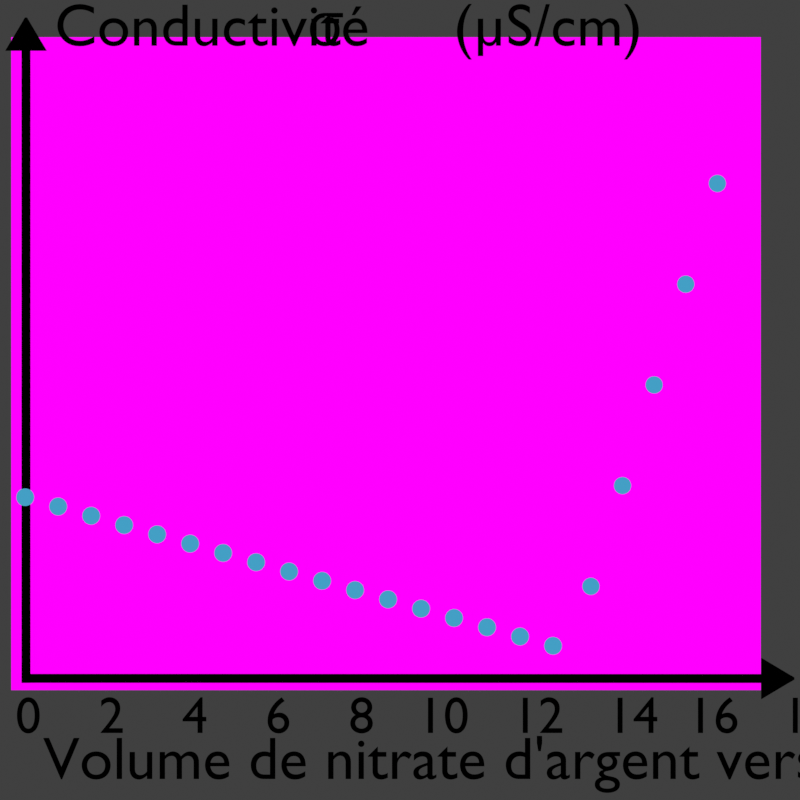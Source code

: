 # Source: graphiques.blend  (saved by Blender 4.0.36; exported with 4.5.12 LTS)
import bpy
from mathutils import Matrix  # noqa: F401  (used for matrix-valued properties, if any)

bpy.ops.wm.read_factory_settings(use_empty=True)
scene = bpy.context.scene
scene.name = 'Scene'

# ---- collections
col_collection = bpy.data.collections.new('Collection'); scene.collection.children.link(col_collection)
col_graphique = bpy.data.collections.new('Graphique'); scene.collection.children.link(col_graphique)
col_ethanol = bpy.data.collections.new('Ethanol'); scene.collection.children.link(col_ethanol)
col_glucose = bpy.data.collections.new('Glucose'); scene.collection.children.link(col_glucose)
col_conductivite = bpy.data.collections.new('conductivite'); scene.collection.children.link(col_conductivite)

# ---- images (referenced by path relative to the original .blend; pixels are not part of the script)
import os
ASSET_DIR = os.environ.get("B2B_ASSET_DIR", "")  # directory of the original .blend (textures are referenced by path, not embedded)
HERE = os.path.dirname(os.path.abspath(__file__))  # packed textures are extracted next to this script under _unpacked/

def load_image(name, relpath, width, height, colorspace="sRGB"):
    """Load a texture the original file referenced (path relative to the .blend, or extracted next to this script)."""
    p = next((c for c in (os.path.join(HERE, relpath), os.path.join(ASSET_DIR, relpath)) if relpath and os.path.exists(c)), "")
    if p:
        img = bpy.data.images.load(p, check_existing=True)
        img.name = name
    else:  # same state as the original file: an image datablock whose file is absent (Cycles renders it pink)
        img = bpy.data.images.new(name, width, height)
        img.source = "FILE"
        img.filepath = "//" + (relpath or name)
    img.colorspace_settings.name = colorspace
    return img
img_masse_volumique_ethanol_png = load_image('masse_volumique_ethanol.png', 'masse_volumique_ethanol.png', 1024, 1024, 'sRGB')
img_conductivite_eau_png = load_image('conductivite_eau.png', 'conductivite_eau.png', 1024, 1024, 'sRGB')

# ---- materials (node trees are filled in below, after node groups)
mat_solution = bpy.data.materials.new('Solution')
mat_solution.alpha_threshold = 0.0
mat_solution.use_transparent_shadow = False
mat_solution.line_color = (0.0, 0.0, 0.0, 1.0)
mat_ligne = bpy.data.materials.new('Ligne')
mat_ligne.alpha_threshold = 0.0
mat_ligne.use_backface_culling = True
mat_ligne.line_color = (0.0, 0.0, 0.0, 1.0)
mat_ethanol = bpy.data.materials.new('Ethanol')
mat_ethanol.surface_render_method = 'BLENDED'
mat_ethanol.blend_method = 'BLEND'
mat_ethanol.alpha_threshold = 0.0
mat_ethanol.use_transparency_overlap = False
mat_ethanol.show_transparent_back = False
mat_ethanol.line_color = (0.0, 0.0, 0.0, 1.0)
mat_texte = bpy.data.materials.new('Texte')
mat_texte.alpha_threshold = 0.0
mat_texte.use_transparent_shadow = False
mat_texte.line_color = (0.0, 0.0, 0.0, 1.0)
mat_ethanol_001 = bpy.data.materials.new('Ethanol.001')
mat_ethanol_001.surface_render_method = 'BLENDED'
mat_ethanol_001.blend_method = 'BLEND'
mat_ethanol_001.alpha_threshold = 0.0
mat_ethanol_001.use_transparency_overlap = False
mat_ethanol_001.show_transparent_back = False
mat_ethanol_001.line_color = (0.0, 0.0, 0.0, 1.0)
mat_ligne_001 = bpy.data.materials.new('Ligne.001')
mat_ligne_001.alpha_threshold = 0.0
mat_ligne_001.line_color = (0.0, 0.0, 0.0, 1.0)

# ---- material node trees
mat_solution.use_nodes = True; mat_solution.node_tree.nodes.clear()
_N = mat_solution.node_tree.nodes; _L = mat_solution.node_tree.links
n0 = _N.new('ShaderNodeOutputMaterial'); n0.name = 'Material Output'; n0.location = (300, 300)
n1 = _N.new('ShaderNodeEmission'); n1.name = 'Emission'; n1.location = (10, 300)
n1.inputs[0].default_value = (0.05664, 0.3465, 0.5586, 1.0)
_L.new(n1.outputs[0], n0.inputs[0])
n0.is_active_output = True
mat_ligne.use_nodes = True; mat_ligne.node_tree.nodes.clear()
_N = mat_ligne.node_tree.nodes; _L = mat_ligne.node_tree.links
n0 = _N.new('ShaderNodeOutputMaterial'); n0.name = 'Material Output'; n0.location = (300, 300)
n0.target = 'CYCLES'
n1 = _N.new('ShaderNodeEmission'); n1.name = 'Emission'; n1.location = (10, 300)
n1.inputs[0].default_value = (0.0, 0.0, 0.0, 1.0)
n2 = _N.new('ShaderNodeOutputMaterial'); n2.name = 'Material Output.001'; n2.location = (0, 0)
n2.target = 'EEVEE'
n3 = _N.new('ShaderNodeMixShader'); n3.name = 'Mix Shader'; n3.location = (0, 0)
n3.label = 'Disable Shadow'
n3.hide = True
n4 = _N.new('ShaderNodeLightPath'); n4.name = 'Light Path'; n4.location = (0, 0)
n4.hide = True
n5 = _N.new('ShaderNodeBsdfTransparent'); n5.name = 'Transparent BSDF'; n5.location = (0, 0)
n5.hide = True
_L.new(n1.outputs[0], n0.inputs[0])
_L.new(n1.outputs[0], n3.inputs[1])
_L.new(n3.outputs[0], n2.inputs[0])
_L.new(n4.outputs[1], n3.inputs[0])
_L.new(n5.outputs[0], n3.inputs[2])
n0.is_active_output = True
mat_ethanol.use_nodes = True; mat_ethanol.node_tree.nodes.clear()
_N = mat_ethanol.node_tree.nodes; _L = mat_ethanol.node_tree.links
n0 = _N.new('ShaderNodeOutputMaterial'); n0.name = 'Material Output'; n0.location = (300, 300)
n0.target = 'CYCLES'
n1 = _N.new('ShaderNodeTexImage'); n1.name = 'Image Texture'; n1.location = (-10, 323)
n1.image = img_masse_volumique_ethanol_png
n2 = _N.new('ShaderNodeTexCoord'); n2.name = 'Texture Coordinate'; n2.location = (-497, 387)
n3 = _N.new('ShaderNodeMath'); n3.name = 'Math'; n3.location = (-499, 129)
n3.operation = 'MULTIPLY'
n3.inputs[0].default_value = 0.8
n3.inputs[1].default_value = 1.0
n4 = _N.new('ShaderNodeMapping'); n4.name = 'Mapping'; n4.location = (-300, 363)
n4.width = 240
n4.inputs[1].default_value = (0.11, 0.11, 0.0)
n5 = _N.new('ShaderNodeOutputMaterial'); n5.name = 'Material Output.001'; n5.location = (0, 0)
n5.target = 'EEVEE'
n6 = _N.new('ShaderNodeMixShader'); n6.name = 'Mix Shader'; n6.location = (0, 0)
n6.label = 'Disable Shadow'
n6.hide = True
n7 = _N.new('ShaderNodeLightPath'); n7.name = 'Light Path'; n7.location = (0, 0)
n7.hide = True
n8 = _N.new('ShaderNodeBsdfTransparent'); n8.name = 'Transparent BSDF'; n8.location = (0, 0)
n8.hide = True
_L.new(n1.outputs[0], n0.inputs[0])
_L.new(n4.outputs[0], n1.inputs[0])
_L.new(n2.outputs[2], n4.inputs[0])
_L.new(n3.outputs[0], n4.inputs[3])
_L.new(n1.outputs[0], n6.inputs[1])
_L.new(n6.outputs[0], n5.inputs[0])
_L.new(n7.outputs[1], n6.inputs[0])
_L.new(n8.outputs[0], n6.inputs[2])
n0.is_active_output = True
mat_texte.use_nodes = True; mat_texte.node_tree.nodes.clear()
_N = mat_texte.node_tree.nodes; _L = mat_texte.node_tree.links
n0 = _N.new('ShaderNodeOutputMaterial'); n0.name = 'Material Output'; n0.location = (300, 300)
n1 = _N.new('ShaderNodeEmission'); n1.name = 'Emission'; n1.location = (10, 300)
n1.inputs[0].default_value = (0.0, 0.0, 0.0, 1.0)
_L.new(n1.outputs[0], n0.inputs[0])
n0.is_active_output = True
mat_ethanol_001.use_nodes = True; mat_ethanol_001.node_tree.nodes.clear()
_N = mat_ethanol_001.node_tree.nodes; _L = mat_ethanol_001.node_tree.links
n0 = _N.new('ShaderNodeOutputMaterial'); n0.name = 'Material Output'; n0.location = (300, 300)
n0.target = 'CYCLES'
n1 = _N.new('ShaderNodeTexImage'); n1.name = 'Image Texture'; n1.location = (-10, 323)
n1.image = img_conductivite_eau_png
n2 = _N.new('ShaderNodeTexCoord'); n2.name = 'Texture Coordinate'; n2.location = (-497, 387)
n3 = _N.new('ShaderNodeMath'); n3.name = 'Math'; n3.location = (-499, 129)
n3.operation = 'MULTIPLY'
n3.inputs[0].default_value = 0.8
n3.inputs[1].default_value = 1.0
n4 = _N.new('ShaderNodeMapping'); n4.name = 'Mapping'; n4.location = (-300, 363)
n4.width = 240
n4.inputs[1].default_value = (0.11, 0.11, 0.0)
n5 = _N.new('ShaderNodeOutputMaterial'); n5.name = 'Material Output.001'; n5.location = (0, 0)
n5.target = 'EEVEE'
n6 = _N.new('ShaderNodeMixShader'); n6.name = 'Mix Shader'; n6.location = (0, 0)
n6.label = 'Disable Shadow'
n6.hide = True
n7 = _N.new('ShaderNodeLightPath'); n7.name = 'Light Path'; n7.location = (0, 0)
n7.hide = True
n8 = _N.new('ShaderNodeBsdfTransparent'); n8.name = 'Transparent BSDF'; n8.location = (0, 0)
n8.hide = True
_L.new(n1.outputs[0], n0.inputs[0])
_L.new(n4.outputs[0], n1.inputs[0])
_L.new(n2.outputs[2], n4.inputs[0])
_L.new(n3.outputs[0], n4.inputs[3])
_L.new(n1.outputs[0], n6.inputs[1])
_L.new(n6.outputs[0], n5.inputs[0])
_L.new(n7.outputs[1], n6.inputs[0])
_L.new(n8.outputs[0], n6.inputs[2])
n0.is_active_output = True
mat_ligne_001.use_nodes = True; mat_ligne_001.node_tree.nodes.clear()
_N = mat_ligne_001.node_tree.nodes; _L = mat_ligne_001.node_tree.links
n0 = _N.new('ShaderNodeOutputMaterial'); n0.name = 'Material Output'; n0.location = (300, 300)
n0.target = 'CYCLES'
n1 = _N.new('ShaderNodeEmission'); n1.name = 'Emission'; n1.location = (10, 300)
n1.inputs[0].default_value = (0.0, 0.0, 0.0, 1.0)
n2 = _N.new('ShaderNodeOutputMaterial'); n2.name = 'Material Output.001'; n2.location = (0, 0)
n2.target = 'EEVEE'
n3 = _N.new('ShaderNodeMixShader'); n3.name = 'Mix Shader'; n3.location = (0, 0)
n3.label = 'Disable Shadow'
n3.hide = True
n4 = _N.new('ShaderNodeLightPath'); n4.name = 'Light Path'; n4.location = (0, 0)
n4.hide = True
n5 = _N.new('ShaderNodeBsdfTransparent'); n5.name = 'Transparent BSDF'; n5.location = (0, 0)
n5.hide = True
_L.new(n1.outputs[0], n0.inputs[0])
_L.new(n1.outputs[0], n3.inputs[1])
_L.new(n3.outputs[0], n2.inputs[0])
_L.new(n4.outputs[1], n3.inputs[0])
_L.new(n5.outputs[0], n3.inputs[2])
n0.is_active_output = True

# ---- world
world_world = bpy.data.worlds.new('World'); scene.world = world_world
world_world.use_nodes = True; world_world.node_tree.nodes.clear()
_N = world_world.node_tree.nodes; _L = world_world.node_tree.links
n0 = _N.new('ShaderNodeOutputWorld'); n0.name = 'World Output'; n0.location = (300, 300)
n1 = _N.new('ShaderNodeBackground'); n1.name = 'Background'; n1.location = (10, 300)
n1.inputs[0].default_value = (0.05088, 0.05088, 0.05088, 1.0)
_L.new(n1.outputs[0], n0.inputs[0])
n0.is_active_output = True
world_world.color = (0.05088, 0.05088, 0.05088)
world_world.use_sun_shadow = False
world_world.sun_shadow_jitter_overblur = 0.0

# ---- cameras
cam_camera = bpy.data.cameras.new('Camera')
cam_camera.type = 'ORTHO'
cam_camera.clip_end = 100.0
cam_camera.ortho_scale = 2.6
cam_camera_001 = bpy.data.cameras.new('Camera.001')
cam_camera_001.type = 'ORTHO'
cam_camera_001.clip_end = 100.0
cam_camera_001.ortho_scale = 2.45

# ---- meshes
me_circle = bpy.data.meshes.new('Circle')
me_circle.from_pydata([(-4.28e-08, 0.0362, 1.157e-08), (-0.007063, 0.03551, 1.157e-08), (-0.01385, 0.03345, 1.157e-08), (-0.02011, 0.0301, 1.157e-08), (-0.0256, 0.0256, 1.157e-08), (-0.0301, 0.02011, 1.157e-08), (-0.03345, 0.01385, 1.157e-08), (-0.03551, 0.007063, 1.157e-08), (-0.0362, -1.955e-08, 1.157e-08), (-0.03551, -0.007063, 1.157e-08), (-0.03345, -0.01385, 1.157e-08), (-0.0301, -0.02011, 1.157e-08), (-0.0256, -0.0256, 1.157e-08), (-0.02011, -0.0301, 1.157e-08), (-0.01385, -0.03345, 1.157e-08), (-0.007063, -0.03551, 1.157e-08), (-4.28e-08, -0.0362, 1.157e-08), (0.007063, -0.03551, 1.157e-08), (0.01385, -0.03345, 1.157e-08), (0.02011, -0.0301, 1.157e-08), (0.0256, -0.0256, 1.157e-08), (0.0301, -0.02011, 1.157e-08), (0.03345, -0.01385, 1.157e-08), (0.03551, -0.007063, 1.157e-08), (0.0362, -1.955e-08, 1.157e-08), (0.03551, 0.007063, 1.157e-08), (0.03345, 0.01385, 1.157e-08), (0.0301, 0.02011, 1.157e-08), (0.0256, 0.0256, 1.157e-08), (0.02011, 0.0301, 1.157e-08), (0.01385, 0.03345, 1.157e-08), (0.007063, 0.03551, 1.157e-08)], [], [(1, 2, 3, 4, 5, 6, 7, 8, 9, 10, 11, 12, 13, 14, 15, 16, 17, 18, 19, 20, 21, 22, 23, 24, 25, 26, 27, 28, 29, 30, 31, 0)])
_uv = me_circle.uv_layers.new(name='UVMap')
_uv.uv.foreach_set('vector', [0.0, 0.0, 0.0, 0.0, 0.0, 0.0, 0.0, 0.0, 0.0, 0.0, 0.0, 0.0, 0.0, 0.0, 0.0, 0.0, 0.0, 0.0, 0.0, 0.0, 0.0, 0.0, 0.0, 0.0, 0.0, 0.0, 0.0, 0.0, 0.0, 0.0, 0.0, 0.0, 0.0, 0.0, 0.0, 0.0, 0.0, 0.0, 0.0, 0.0, 0.0, 0.0, 0.0, 0.0, 0.0, 0.0, 0.0, 0.0, 0.0, 0.0, 0.0, 0.0, 0.0, 0.0, 0.0, 0.0, 0.0, 0.0, 0.0, 0.0, 0.0, 0.0, 0.0, 0.0])
me_circle.materials.append(mat_solution)
me_circle.update()
me_circle_022 = bpy.data.meshes.new('Circle.022')
me_circle_022.from_pydata([(2.437e-08, 0.03655, -1.197e-08), (-0.00713, 0.03585, -1.197e-08), (-0.01399, 0.03377, -1.197e-08), (-0.02031, 0.03039, -1.197e-08), (-0.02584, 0.02584, -1.197e-08), (-0.03039, 0.02031, -1.197e-08), (-0.03377, 0.01399, -1.197e-08), (-0.03585, 0.00713, -1.197e-08), (-0.03655, -2.339e-08, -1.197e-08), (-0.03585, -0.00713, -1.197e-08), (-0.03377, -0.01399, -1.197e-08), (-0.03039, -0.02031, -1.197e-08), (-0.02584, -0.02584, -1.197e-08), (-0.02031, -0.03039, -1.197e-08), (-0.01399, -0.03377, -1.197e-08), (-0.00713, -0.03585, -1.197e-08), (2.437e-08, -0.03655, -1.197e-08), (0.00713, -0.03585, -1.197e-08), (0.01399, -0.03377, -1.197e-08), (0.02031, -0.03039, -1.197e-08), (0.02584, -0.02584, -1.197e-08), (0.03039, -0.02031, -1.197e-08), (0.03377, -0.01399, -1.197e-08), (0.03585, -0.00713, -1.197e-08), (0.03655, -2.339e-08, -1.197e-08), (0.03585, 0.00713, -1.197e-08), (0.03377, 0.01399, -1.197e-08), (0.03039, 0.02031, -1.197e-08), (0.02584, 0.02584, -1.197e-08), (0.02031, 0.03039, -1.197e-08), (0.01399, 0.03377, -1.197e-08), (0.00713, 0.03585, -1.197e-08)], [], [(1, 2, 3, 4, 5, 6, 7, 8, 9, 10, 11, 12, 13, 14, 15, 16, 17, 18, 19, 20, 21, 22, 23, 24, 25, 26, 27, 28, 29, 30, 31, 0)])
_uv = me_circle_022.uv_layers.new(name='UVMap')
_uv.uv.foreach_set('vector', [0.0, 0.0, 0.0, 0.0, 0.0, 0.0, 0.0, 0.0, 0.0, 0.0, 0.0, 0.0, 0.0, 0.0, 0.0, 0.0, 0.0, 0.0, 0.0, 0.0, 0.0, 0.0, 0.0, 0.0, 0.0, 0.0, 0.0, 0.0, 0.0, 0.0, 0.0, 0.0, 0.0, 0.0, 0.0, 0.0, 0.0, 0.0, 0.0, 0.0, 0.0, 0.0, 0.0, 0.0, 0.0, 0.0, 0.0, 0.0, 0.0, 0.0, 0.0, 0.0, 0.0, 0.0, 0.0, 0.0, 0.0, 0.0, 0.0, 0.0, 0.0, 0.0, 0.0, 0.0])
me_circle_022.materials.append(mat_solution)
me_circle_022.update()
me_plane_001 = bpy.data.meshes.new('Plane.001')
me_plane_001.from_pydata([(-0.02377, -0.4652, -2.908e-08), (0.02377, -0.4653, -2.908e-08), (-0.02377, 3.04, 0.0), (0.02377, 3.04, 0.0), (0.02377, 3.187, 0.0), (-0.02377, 3.187, 0.0), (-0.02377, 3.039, 0.0), (0.02377, 3.039, 0.0), (-0.1098, 3.04, 0.0), (0.1098, 3.04, 0.0), (0.1098, 3.042, 0.0), (-0.1098, 3.042, 0.0), (0.006075, 3.218, 0.0), (-0.006075, 3.218, 0.0), (-0.01531, 3.202, 0.0), (0.01531, 3.202, 0.0), (-0.02377, 3.046, 0.0), (0.02377, 3.046, 0.0), (-0.1098, 3.041, 0.0), (0.1098, 3.041, 0.0), (-0.02377, -0.4652, -2.908e-08), (0.02377, -0.4653, -2.908e-08)], [], [(6, 7, 3, 2), (16, 17, 4, 5), (0, 1, 7, 6), (17, 3, 9, 19), (16, 5, 11, 18), (14, 15, 12, 13), (5, 4, 15, 14), (2, 16, 18, 8), (4, 17, 19, 10), (2, 3, 17, 16), (1, 0, 20, 21)])
_uv = me_plane_001.uv_layers.new(name='UVMap')
_uv.uv.foreach_set('vector', [0.0, 0.4996, 1.0, 0.4996, 1.0, 0.5, 0.0, 0.5, 0.0, 0.5004, 1.0, 0.5004, 1.0, 0.5115, 0.0, 0.5115, 0.0, 0.1446, 1.0, 0.1446, 1.0, 0.4996, 0.0, 0.4996, 1.0, 0.5004, 1.0, 0.5, 1.0, 0.5, 1.0, 0.5058, 0.0, 0.5004, 0.0, 0.5115, 0.0, 0.5115, 0.0, 0.5058, 0.04961, 0.5123, 0.9901, 0.5122, 1.0, 0.5123, 0.0, 0.5122, 0.0, 0.5115, 1.0, 0.5115, 0.9901, 0.5122, 0.04961, 0.5123, 0.0, 0.5, 0.0, 0.5004, 0.0, 0.5058, 0.0, 0.5, 1.0, 0.5115, 1.0, 0.5004, 1.0, 0.5058, 1.0, 0.5115, 0.0, 0.5, 1.0, 0.5, 1.0, 0.5004, 0.0, 0.5004, 1.0, 0.1446, 0.0, 0.1446, 0.0, 0.1446, 1.0, 0.1446])
me_plane_001.materials.append(mat_ligne)
me_plane_001.use_remesh_fix_poles = True
me_plane_001.use_remesh_preserve_attributes = False
me_plane_001.update()
me_plane_009 = bpy.data.meshes.new('Plane.009')
me_plane_009.from_pydata([(-0.02377, -0.4652, -2.908e-08), (0.02377, -0.4653, -2.908e-08), (-0.02377, 3.04, 0.0), (0.02377, 3.04, 0.0), (0.02377, 3.187, 0.0), (-0.02377, 3.187, 0.0), (-0.02377, 3.039, 0.0), (0.02377, 3.039, 0.0), (-0.1098, 3.04, 0.0), (0.1098, 3.04, 0.0), (0.1098, 3.042, 0.0), (-0.1098, 3.042, 0.0), (0.006075, 3.218, 0.0), (-0.006075, 3.218, 0.0), (-0.01531, 3.202, 0.0), (0.01531, 3.202, 0.0), (-0.02377, 3.046, 0.0), (0.02377, 3.046, 0.0), (-0.1098, 3.041, 0.0), (0.1098, 3.041, 0.0), (-0.02377, -0.4652, -2.908e-08), (0.02377, -0.4653, -2.908e-08)], [], [(6, 7, 3, 2), (16, 17, 4, 5), (0, 1, 7, 6), (17, 3, 9, 19), (16, 5, 11, 18), (14, 15, 12, 13), (5, 4, 15, 14), (2, 16, 18, 8), (4, 17, 19, 10), (2, 3, 17, 16), (1, 0, 20, 21)])
_uv = me_plane_009.uv_layers.new(name='UVMap')
_uv.uv.foreach_set('vector', [0.0, 0.4996, 1.0, 0.4996, 1.0, 0.5, 0.0, 0.5, 0.0, 0.5004, 1.0, 0.5004, 1.0, 0.5115, 0.0, 0.5115, 0.0, 0.1446, 1.0, 0.1446, 1.0, 0.4996, 0.0, 0.4996, 1.0, 0.5004, 1.0, 0.5, 1.0, 0.5, 1.0, 0.5058, 0.0, 0.5004, 0.0, 0.5115, 0.0, 0.5115, 0.0, 0.5058, 0.04961, 0.5123, 0.9901, 0.5122, 1.0, 0.5123, 0.0, 0.5122, 0.0, 0.5115, 1.0, 0.5115, 0.9901, 0.5122, 0.04961, 0.5123, 0.0, 0.5, 0.0, 0.5004, 0.0, 0.5058, 0.0, 0.5, 1.0, 0.5115, 1.0, 0.5004, 1.0, 0.5058, 1.0, 0.5115, 0.0, 0.5, 1.0, 0.5, 1.0, 0.5004, 0.0, 0.5004, 1.0, 0.1446, 0.0, 0.1446, 0.0, 0.1446, 1.0, 0.1446])
me_plane_009.materials.append(mat_ligne)
me_plane_009.use_remesh_fix_poles = True
me_plane_009.use_remesh_preserve_attributes = False
me_plane_009.update()
me_plane_002 = bpy.data.meshes.new('Plane.002')
me_plane_002.from_pydata([(-1.0, -1.0, 0.0), (1.0, -1.0, 0.0), (-1.0, 1.0, 0.0), (1.0, 1.0, 0.0)], [], [(0, 1, 3, 2)])
_uv = me_plane_002.uv_layers.new(name='UVMap')
_uv.uv.foreach_set('vector', [0.0, 0.0, 1.0, 0.0, 1.0, 1.0, 0.0, 1.0])
me_plane_002.materials.append(mat_ethanol)
me_plane_002.use_remesh_fix_poles = True
me_plane_002.use_remesh_preserve_attributes = False
me_plane_002.update()
me_plane_003 = bpy.data.meshes.new('Plane.003')
me_plane_003.from_pydata([(-1.0, -1.0, 0.0), (1.0, -1.0, 0.0), (-1.0, 1.0, 0.0), (1.0, 1.0, 0.0)], [], [(0, 1, 3, 2)])
_uv = me_plane_003.uv_layers.new(name='UVMap')
_uv.uv.foreach_set('vector', [0.0, 0.0, 1.0, 0.0, 1.0, 1.0, 0.0, 1.0])
me_plane_003.materials.append(mat_ethanol_001)
me_plane_003.use_remesh_fix_poles = True
me_plane_003.use_remesh_preserve_attributes = False
me_plane_003.update()
me_plane_004 = bpy.data.meshes.new('Plane.004')
me_plane_004.from_pydata([(-1.0, -1.0, 0.0), (1.0, -1.0, 0.0), (-1.0, 1.0, 0.0), (1.0, 1.0, 0.0)], [], [(0, 1, 3, 2)])
_uv = me_plane_004.uv_layers.new(name='UVMap')
_uv.uv.foreach_set('vector', [0.0, 0.0, 1.0, 0.0, 1.0, 1.0, 0.0, 1.0])
me_plane_004.materials.append(mat_ethanol_001)
me_plane_004.use_remesh_fix_poles = True
me_plane_004.use_remesh_preserve_attributes = False
me_plane_004.update()
me_plane_008 = bpy.data.meshes.new('Plane.008')
me_plane_008.from_pydata([(-0.02377, -1.617, 0.0), (0.02377, -1.617, 0.0), (-0.02377, 2.303, 0.0), (0.02377, 2.303, 0.0), (0.02377, 2.449, 0.0), (-0.02377, 2.449, 0.0), (-0.02377, 2.301, 0.0), (0.02377, 2.301, 0.0), (-0.1098, 2.303, 0.0), (0.1098, 2.303, 0.0), (0.1098, 2.305, 0.0), (-0.1098, 2.305, 0.0), (0.006075, 2.48, 0.0), (-0.006075, 2.48, 0.0), (-0.01531, 2.464, 0.0), (0.01531, 2.464, 0.0), (-0.02377, 2.308, 0.0), (0.02377, 2.308, 0.0), (-0.1098, 2.304, 0.0), (0.1098, 2.304, 0.0)], [], [(6, 7, 3, 2), (16, 17, 4, 5), (0, 1, 7, 6), (17, 3, 9, 19), (16, 5, 11, 18), (14, 15, 12, 13), (5, 4, 15, 14), (2, 16, 18, 8), (4, 17, 19, 10), (2, 3, 17, 16)])
_uv = me_plane_008.uv_layers.new(name='UVMap')
_uv.uv.foreach_set('vector', [0.0, 0.4996, 1.0, 0.4996, 1.0, 0.5, 0.0, 0.5, 0.0, 0.5004, 1.0, 0.5004, 1.0, 0.5115, 0.0, 0.5115, 0.0, 0.1446, 1.0, 0.1446, 1.0, 0.4996, 0.0, 0.4996, 1.0, 0.5004, 1.0, 0.5, 1.0, 0.5, 1.0, 0.5058, 0.0, 0.5004, 0.0, 0.5115, 0.0, 0.5115, 0.0, 0.5058, 0.04961, 0.5123, 0.9901, 0.5122, 1.0, 0.5123, 0.0, 0.5122, 0.0, 0.5115, 1.0, 0.5115, 0.9901, 0.5122, 0.04961, 0.5123, 0.0, 0.5, 0.0, 0.5004, 0.0, 0.5058, 0.0, 0.5, 1.0, 0.5115, 1.0, 0.5004, 1.0, 0.5058, 1.0, 0.5115, 0.0, 0.5, 1.0, 0.5, 1.0, 0.5004, 0.0, 0.5004])
me_plane_008.materials.append(mat_ligne_001)
me_plane_008.use_remesh_fix_poles = True
me_plane_008.use_remesh_preserve_attributes = False
me_plane_008.update()
me_plane_007 = bpy.data.meshes.new('Plane.007')
me_plane_007.from_pydata([(-0.03686, -1.401, 0.0), (0.01068, -1.401, 0.0), (-0.03686, 1.96, 0.0), (0.01068, 1.96, 0.0), (0.01068, 2.106, 0.0), (-0.03686, 2.106, 0.0), (-0.03686, 1.958, 0.0), (0.01068, 1.958, 0.0), (-0.1229, 1.96, 0.0), (0.09668, 1.96, 0.0), (0.09668, 1.962, 0.0), (-0.1229, 1.962, 0.0), (-0.007012, 2.137, 0.0), (-0.01916, 2.137, 0.0), (-0.02839, 2.121, 0.0), (0.002219, 2.121, 0.0), (-0.03686, 1.965, 0.0), (0.01068, 1.965, 0.0), (-0.1229, 1.961, 0.0), (0.09668, 1.961, 0.0)], [], [(6, 7, 3, 2), (16, 17, 4, 5), (0, 1, 7, 6), (17, 3, 9, 19), (16, 5, 11, 18), (14, 15, 12, 13), (5, 4, 15, 14), (2, 16, 18, 8), (4, 17, 19, 10), (2, 3, 17, 16)])
_uv = me_plane_007.uv_layers.new(name='UVMap')
_uv.uv.foreach_set('vector', [0.0, 0.4996, 1.0, 0.4996, 1.0, 0.5, 0.0, 0.5, 0.0, 0.5004, 1.0, 0.5004, 1.0, 0.5115, 0.0, 0.5115, 0.0, 0.1446, 1.0, 0.1446, 1.0, 0.4996, 0.0, 0.4996, 1.0, 0.5004, 1.0, 0.5, 1.0, 0.5, 1.0, 0.5058, 0.0, 0.5004, 0.0, 0.5115, 0.0, 0.5115, 0.0, 0.5058, 0.04961, 0.5123, 0.9901, 0.5122, 1.0, 0.5123, 0.0, 0.5122, 0.0, 0.5115, 1.0, 0.5115, 0.9901, 0.5122, 0.04961, 0.5123, 0.0, 0.5, 0.0, 0.5004, 0.0, 0.5058, 0.0, 0.5, 1.0, 0.5115, 1.0, 0.5004, 1.0, 0.5058, 1.0, 0.5115, 0.0, 0.5, 1.0, 0.5, 1.0, 0.5004, 0.0, 0.5004])
me_plane_007.materials.append(mat_ligne_001)
me_plane_007.use_remesh_fix_poles = True
me_plane_007.use_remesh_preserve_attributes = False
me_plane_007.update()

# ---- curves / text
txt_text = bpy.data.curves.new('Text', 'FONT')
txt_text.dimensions = '2D'
txt_text.body = 'Masse volumique (g/mL)'
txt_text.materials.append(mat_texte)
txt_text_001 = bpy.data.curves.new('Text.001', 'FONT')
txt_text_001.dimensions = '2D'
txt_text_001.body = '0,98\n0,94\n0,90\n0,86\n0,82\n0,78'
txt_text_001.materials.append(mat_texte)
txt_text_001.space_line = 2.15
txt_text_002 = bpy.data.curves.new('Text.002', 'FONT')
txt_text_002.dimensions = '2D'
txt_text_002.body = '0,0     0,2     0,4     0,6     0,8     1,0'
txt_text_002.materials.append(mat_texte)
txt_text_003 = bpy.data.curves.new('Text.003', 'FONT')
txt_text_003.dimensions = '2D'
txt_text_003.body = "Fraction volumique d'éthanol"
txt_text_003.materials.append(mat_texte)
txt_text_004 = bpy.data.curves.new('Text.004', 'FONT')
txt_text_004.dimensions = '2D'
txt_text_004.body = 'Masse volumique (g/mL)'
txt_text_004.materials.append(mat_texte)
txt_text_005 = bpy.data.curves.new('Text.005', 'FONT')
txt_text_005.dimensions = '2D'
txt_text_005.body = '1,20\n1,16\n1,12\n1,08\n1,04\n1,00'
txt_text_005.materials.append(mat_texte)
txt_text_005.space_line = 2.15
txt_text_006 = bpy.data.curves.new('Text.006', 'FONT')
txt_text_006.dimensions = '2D'
txt_text_006.body = '0       5        10      15      20      25'
txt_text_006.materials.append(mat_texte)
txt_text_007 = bpy.data.curves.new('Text.007', 'FONT')
txt_text_007.dimensions = '2D'
txt_text_007.body = 'Masse de sucre dissoute (g)'
txt_text_007.materials.append(mat_texte)
txt_text_008 = bpy.data.curves.new('Text.008', 'FONT')
txt_text_008.dimensions = '2D'
txt_text_008.body = "Volume de nitrate d'argent versé (mL)"
txt_text_008.materials.append(mat_texte)
txt_text_010 = bpy.data.curves.new('Text.010', 'FONT')
txt_text_010.dimensions = '2D'
txt_text_010.body = 'Conductivité     (µS/cm)'
txt_text_010.materials.append(mat_texte)
txt_text_013 = bpy.data.curves.new('Text.013', 'FONT')
txt_text_013.dimensions = '2D'
txt_text_013.body = ' σ'
txt_text_013.materials.append(mat_texte)
txt_text_014 = bpy.data.curves.new('Text.014', 'FONT')
txt_text_014.dimensions = '2D'
txt_text_014.body = '0    2    4    6    8   10   12   14  16   18  20  22'
txt_text_014.materials.append(mat_texte)
txt_text_014.space_character = 0.999

# ---- objects
ob_circle = bpy.data.objects.new('Circle', me_circle)
ob_circle_001 = bpy.data.objects.new('Circle.001', me_circle_022)
ob_camera = bpy.data.objects.new('Camera', cam_camera)
ob_camera_001 = bpy.data.objects.new('Camera.001', cam_camera_001)
ob_fleche = bpy.data.objects.new('Fleche', me_plane_001)
ob_fleche_001 = bpy.data.objects.new('Fleche.001', me_plane_009)
ob_donnees = bpy.data.objects.new('donnees', me_plane_002)
ob_masse_volumique = bpy.data.objects.new('masse volumique', txt_text)
ob_y = bpy.data.objects.new('y', txt_text_001)
ob_x = bpy.data.objects.new('x', txt_text_002)
ob_fraction_volume = bpy.data.objects.new('fraction volume', txt_text_003)
ob_donnees_001 = bpy.data.objects.new('donnees.001', me_plane_003)
ob_masse_volumique_001 = bpy.data.objects.new('masse volumique.001', txt_text_004)
ob_y_001 = bpy.data.objects.new('y.001', txt_text_005)
ob_x_001 = bpy.data.objects.new('x.001', txt_text_006)
ob_masse_sucre = bpy.data.objects.new('masse sucre', txt_text_007)
ob_sigma = bpy.data.objects.new('sigma', me_plane_004)
ob_masse_sucre_001 = bpy.data.objects.new('masse sucre.001', txt_text_008)
ob_masse_sucre_002 = bpy.data.objects.new('masse sucre.002', txt_text_010)
ob_masse_sucre_004 = bpy.data.objects.new('masse sucre.004', txt_text_013)
ob_x_002 = bpy.data.objects.new('x.002', txt_text_014)
ob_fleche_002 = bpy.data.objects.new('Fleche.002', me_plane_008)
ob_fleche_004 = bpy.data.objects.new('Fleche.004', me_plane_007)

# ---- transforms, parenting, visibility, modifiers, constraints
ob_circle.location = (-1.105, -0.409, 0.2109)
ob_circle.scale = (0.7484, 0.7484, 0.7484)
_m = ob_circle.modifiers.new('Array', 'ARRAY')
_m.count = 17
_m.use_constant_offset = True
_m.constant_offset_displace = (0.135, -0.038, 0.0)
_m.use_relative_offset = False
_m.relative_offset_displace = (2.6, -0.73, 0.0)
ob_circle_001.location = (0.6275, -0.6819, 0.2109)
ob_circle_001.scale = (0.7173, 0.7173, 0.7173)
_m = ob_circle_001.modifiers.new('Array', 'ARRAY')
_m.count = 5
_m.use_constant_offset = True
_m.constant_offset_displace = (0.135, 0.43, 0.0)
_m.use_relative_offset = False
_m.relative_offset_displace = (2.6, 8.17, 0.0)
ob_camera.location = (-0.1471, -0.04477, 5.528)
ob_camera.rotation_euler = (6.283, -0.0, 0.0)
ob_camera.lock_rotations_4d = False
ob_camera.empty_display_type = 'ARROWS'
ob_camera.color = (0.0, 0.0, 0.0, 0.0)
ob_camera.display_type = 'WIRE'
ob_camera.lineart.crease_threshold = 0.0
ob_camera_001.location = (0.04287, -0.1103, 5.528)
ob_camera_001.rotation_euler = (6.283, -0.0, 0.0)
ob_camera_001.lock_rotations_4d = False
ob_camera_001.empty_display_type = 'ARROWS'
ob_camera_001.color = (0.0, 0.0, 0.0, 0.0)
ob_camera_001.display_type = 'WIRE'
ob_camera_001.lineart.crease_threshold = 0.0
ob_fleche.location = (-0.9624, -0.7166, 0.1)
ob_fleche.scale = (0.564, 0.564, 0.564)
ob_fleche.visible_shadow = False
ob_fleche_001.location = (-0.721, -0.9708, 0.1)
ob_fleche_001.rotation_euler = (0.0, -0.0, -1.571)
ob_fleche_001.scale = (0.564, 0.564, 0.564)
ob_fleche_001.visible_shadow = False
ob_donnees.location = (0.0, 0.0, 0.0)
ob_donnees.visible_shadow = False
ob_masse_volumique.location = (-1.426, 1.137, 0.1142)
ob_masse_volumique.scale = (0.1419, 0.1419, 0.1419)
ob_y.location = (-1.27, 0.7009, 0.6053)
ob_y.scale = (0.1585, 0.1585, 0.1585)
ob_x.location = (-0.9729, -1.131, 0.6053)
ob_x.scale = (0.1585, 0.1585, 0.1585)
ob_fraction_volume.location = (-0.8396, -1.272, 0.1142)
ob_fraction_volume.scale = (0.1419, 0.1419, 0.1419)
ob_donnees_001.location = (0.0, 0.0, 0.0)
ob_donnees_001.visible_shadow = False
ob_masse_volumique_001.location = (-1.426, 1.137, 0.1142)
ob_masse_volumique_001.scale = (0.1419, 0.1419, 0.1419)
ob_y_001.location = (-1.27, 0.7009, 0.6053)
ob_y_001.scale = (0.1585, 0.1585, 0.1585)
ob_x_001.location = (-0.9729, -1.131, 0.6053)
ob_x_001.scale = (0.1585, 0.1585, 0.1585)
ob_masse_sucre.location = (-0.8396, -1.272, 0.1142)
ob_masse_sucre.scale = (0.1419, 0.1419, 0.1419)
ob_sigma.location = (0.0, 0.0, 0.0)
ob_sigma.scale = (1.148, 1.0, 1.0)
ob_sigma.visible_shadow = False
ob_masse_sucre_001.location = (-1.05, -1.272, 0.1142)
ob_masse_sucre_001.scale = (0.1845, 0.1845, 0.1845)
ob_masse_sucre_002.parent = ob_masse_sucre_004
ob_masse_sucre_002.matrix_parent_inverse = Matrix(((5.419, -0.0, 0.0, 3.772), (-0.0, 5.419, -0.0, -6.104), (0.0, 0.0, 5.419, -0.6189), (-0.0, 0.0, -0.0, 1.0)))
ob_masse_sucre_002.location = (-1.418, 1.126, 0.1142)
ob_masse_sucre_002.scale = (0.1845, 0.1845, 0.1845)
ob_masse_sucre_004.location = (-0.2935, 0.9741, 0.1142)
ob_masse_sucre_004.scale = (0.1845, 0.1845, 0.1845)
ob_x_002.location = (-1.135, -1.131, 0.6053)
ob_x_002.scale = (0.1585, 0.1585, 0.1585)
ob_fleche_002.location = (-0.1777, -0.964, 0.04927)
ob_fleche_002.rotation_euler = (0.0, -0.0, -1.571)
ob_fleche_002.scale = (0.576, 0.576, 0.576)
ob_fleche_002.visible_shadow = False
ob_fleche_004.location = (-1.095, -0.1708, 0.04927)
ob_fleche_004.scale = (0.576, 0.576, 0.576)
ob_fleche_004.visible_shadow = False

# ---- collection membership
scene.collection.objects.link(ob_circle)
scene.collection.objects.link(ob_circle_001)
col_collection.objects.link(ob_camera)
col_collection.objects.link(ob_camera_001)
col_graphique.objects.link(ob_fleche)
col_graphique.objects.link(ob_fleche_001)
col_ethanol.objects.link(ob_donnees)
col_ethanol.objects.link(ob_masse_volumique)
col_ethanol.objects.link(ob_y)
col_ethanol.objects.link(ob_x)
col_ethanol.objects.link(ob_fraction_volume)
col_glucose.objects.link(ob_donnees_001)
col_glucose.objects.link(ob_masse_volumique_001)
col_glucose.objects.link(ob_y_001)
col_glucose.objects.link(ob_x_001)
col_glucose.objects.link(ob_masse_sucre)
col_conductivite.objects.link(ob_sigma)
col_conductivite.objects.link(ob_masse_sucre_001)
col_conductivite.objects.link(ob_masse_sucre_002)
col_conductivite.objects.link(ob_masse_sucre_004)
col_conductivite.objects.link(ob_x_002)
col_conductivite.objects.link(ob_fleche_002)
col_conductivite.objects.link(ob_fleche_004)
def _layer_coll(name, lc=None):
    lc = lc or bpy.context.view_layer.layer_collection
    for c in lc.children:
        if c.name == name: return c
        r = _layer_coll(name, c)
        if r: return r
_layer_coll('Graphique').exclude = True
_layer_coll('Ethanol').exclude = True
_layer_coll('Glucose').exclude = True

# ---- scene / render settings (as saved in the file)
scene.camera = ob_camera_001
scene.frame_start = 1; scene.frame_end = 6; scene.frame_set(6)
scene.render.engine = 'BLENDER_EEVEE_NEXT'
scene.render.image_settings.compression = 100
scene.render.resolution_x = 1020
scene.render.resolution_y = 1020
scene.render.resolution_percentage = 50
scene.render.film_transparent = True
scene.cycles.sampling_pattern = 'TABULATED_SOBOL'
scene.cycles.use_light_tree = False
scene.view_settings.view_transform = 'Standard'
bpy.context.view_layer.update()

# ---- added for rendering (the .blend has no usable light): sun
light_auto_sun = bpy.data.lights.new('AutoSun', 'SUN')
light_auto_sun.energy = 3.0
light_auto_sun.angle = 0.0523599
ob_auto_sun = bpy.data.objects.new('AutoSun', light_auto_sun)
scene.collection.objects.link(ob_auto_sun)
ob_auto_sun.rotation_euler = (0.872665, 0.174533, 0.523599)
bpy.context.view_layer.update()
